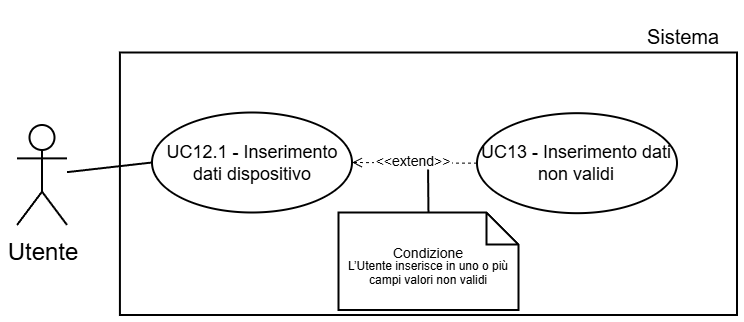

The diagram above was exported from draw.io. Its source (the exported page's mxGraphModel, read from the mxfile embedded in the PNG):
<mxGraphModel dx="1397" dy="782" grid="1" gridSize="30" guides="1" tooltips="1" connect="1" arrows="1" fold="1" page="1" pageScale="2" pageWidth="5000" pageHeight="5000" background="light-dark(#FFFFFF,#FFFFFF)" math="0" shadow="0">
  <root>
    <mxCell id="0" />
    <mxCell id="1" parent="0" />
    <mxCell id="2" parent="1" style="text;html=1;whiteSpace=wrap;strokeColor=none;fillColor=none;align=center;verticalAlign=middle;rounded=0;fontFamily=Helvetica;fontSize=10;fontColor=light-dark(#000000,#000000);labelBackgroundColor=none;" value="Sistema" vertex="1">
      <mxGeometry height="30" width="54.5" x="5825.5" y="985.6300000000001" as="geometry" />
    </mxCell>
    <mxCell id="3" parent="1" style="whiteSpace=wrap;html=1;strokeColor=light-dark(#000000,#000000);align=center;verticalAlign=top;fontFamily=Helvetica;fontSize=12;fontColor=default;fillColor=light-dark(#FFFFFF,#FFFFFF);strokeWidth=1;" value="" vertex="1">
      <mxGeometry height="131.25" width="308.54" x="5571.46" y="1008.75" as="geometry" />
    </mxCell>
    <mxCell id="4" parent="1" style="shape=umlActor;verticalLabelPosition=bottom;verticalAlign=top;html=1;outlineConnect=0;strokeColor=light-dark(#000000,#000000);fillColor=light-dark(#FFFFFF,transparent);" value="&lt;font style=&quot;color: light-dark(rgb(0, 0, 0), rgb(0, 0, 0));&quot;&gt;Utente&lt;/font&gt;" vertex="1">
      <mxGeometry height="50" width="25" x="5520" y="1045" as="geometry" />
    </mxCell>
    <mxCell id="5" parent="1" style="ellipse;whiteSpace=wrap;html=1;strokeColor=light-dark(#000000,#000000);align=center;verticalAlign=middle;fontFamily=Helvetica;fontSize=9;fontColor=default;fillColor=light-dark(#FFFFFF, #ffffff);" value="&lt;font style=&quot;color: light-dark(rgb(0, 0, 0), rgb(0, 0, 0)); line-height: 100%;&quot;&gt;UC12.1 - Inserimento dati dispositivo&lt;/font&gt;" vertex="1">
      <mxGeometry height="50" width="100" x="5587.5" y="1038.75" as="geometry" />
    </mxCell>
    <mxCell id="6" edge="1" parent="1" source="5" style="rounded=0;orthogonalLoop=1;jettySize=auto;html=1;exitX=0;exitY=0.5;exitDx=0;exitDy=0;strokeColor=light-dark(#000000,#000000);endArrow=none;endFill=0;" target="4">
      <mxGeometry relative="1" as="geometry" />
    </mxCell>
    <mxCell id="7" edge="1" parent="1" source="8" style="endArrow=open;endSize=4;dashed=1;html=1;rounded=0;strokeColor=light-dark(#000000,#000000);strokeWidth=0.5;align=center;verticalAlign=middle;fontFamily=Helvetica;fontSize=7;fontColor=light-dark(#000000,#000000);labelBackgroundColor=light-dark(#000000,#FFFFFF);jumpSize=6;curved=0;entryX=1;entryY=0.5;entryDx=0;entryDy=0;exitX=0;exitY=0.5;exitDx=0;exitDy=0;labelPosition=center;verticalLabelPosition=middle;labelBorderColor=default;" target="5" value="&amp;lt;&amp;lt;extend&amp;gt;&amp;gt;">
      <mxGeometry relative="1" width="160" as="geometry">
        <mxPoint x="5748.5" y="1058.97" as="sourcePoint" />
        <mxPoint x="5687.5" y="1057.97" as="targetPoint" />
      </mxGeometry>
    </mxCell>
    <mxCell id="8" parent="1" style="ellipse;whiteSpace=wrap;html=1;strokeColor=light-dark(#000000,#000000);align=center;verticalAlign=middle;fontFamily=Helvetica;fontSize=9;fontColor=default;fillColor=light-dark(#FFFFFF, #ffffff);" value="&lt;font style=&quot;color: light-dark(rgb(0, 0, 0), rgb(0, 0, 0)); line-height: 100%;&quot;&gt;UC13 - Inserimento dati non validi&lt;/font&gt;" vertex="1">
      <mxGeometry height="50" width="100" x="5750" y="1039.09" as="geometry" />
    </mxCell>
    <mxCell id="9" parent="1" style="shape=note;size=16;whiteSpace=wrap;html=1;strokeColor=light-dark(#000000,#000000);align=center;verticalAlign=middle;fontFamily=Helvetica;fontSize=7;fontColor=default;labelBackgroundColor=none;fillColor=light-dark(#FFFFFF,#FFFFFF);spacing=3;strokeWidth=1;spacingTop=6;" value="&lt;div style=&quot;line-height: 90%;&quot;&gt;&lt;font style=&quot;color: light-dark(rgb(0, 0, 0), rgb(0, 0, 0));&quot;&gt;Condizione&lt;/font&gt;&lt;div&gt;&lt;span id=&quot;docs-internal-guid-caf54f7a-7fff-3423-d8c9-518d23ddce13&quot;&gt;&lt;span style=&quot;font-family: Arial, sans-serif; background-color: transparent; font-variant-numeric: normal; font-variant-east-asian: normal; font-variant-alternates: normal; font-variant-position: normal; font-variant-emoji: normal; vertical-align: baseline; white-space-collapse: preserve;&quot;&gt;&lt;font style=&quot;font-size: 6px; color: light-dark(rgb(0, 0, 0), rgb(0, 0, 0)); line-height: 110%;&quot;&gt;L’Utente inserisce in uno o più campi valori non validi&lt;/font&gt;&lt;/span&gt;&lt;/span&gt;&lt;/div&gt;&lt;/div&gt;" vertex="1">
      <mxGeometry height="48.75" width="90" x="5680.73" y="1088.75" as="geometry" />
    </mxCell>
    <mxCell id="10" edge="1" parent="1" style="endArrow=none;endFill=0;endSize=12;html=1;rounded=0;strokeColor=light-dark(#000000,#000000);startSize=9;strokeWidth=1;entryX=0.5;entryY=0;entryDx=0;entryDy=0;entryPerimeter=0;" target="9" value="">
      <mxGeometry relative="1" width="160" as="geometry">
        <Array as="points" />
        <mxPoint x="5725.53" y="1067.22" as="sourcePoint" />
        <mxPoint x="5725.94" y="1112.6200000000001" as="targetPoint" />
      </mxGeometry>
    </mxCell>
  </root>
</mxGraphModel>